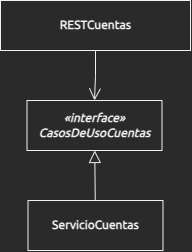

The diagram above was exported from draw.io. Its source (the exported page's mxGraphModel, read from the mxfile embedded in the PNG):
<mxGraphModel dx="1934" dy="1710" grid="1" gridSize="10" guides="1" tooltips="1" connect="1" arrows="1" fold="1" page="1" pageScale="1" pageWidth="850" pageHeight="1100" math="0" shadow="0">
  <root>
    <mxCell id="0" />
    <mxCell id="1" parent="0" />
    <mxCell id="2" value="«interface»&lt;br&gt;CasosDeUsoCuentas" style="html=1;fontStyle=3;sketch=0;fontFamily=Ubuntu;fontSource=https%3A%2F%2Ffonts.googleapis.com%2Fcss%3Ffamily%3DUbuntu;" vertex="1" parent="1">
      <mxGeometry x="1096.5" y="870" width="135" height="50" as="geometry" />
    </mxCell>
    <mxCell id="3" style="edgeStyle=orthogonalEdgeStyle;rounded=0;orthogonalLoop=1;jettySize=auto;html=1;endArrow=open;endFill=0;endSize=10;sketch=0;fontFamily=Ubuntu;fontSource=https%3A%2F%2Ffonts.googleapis.com%2Fcss%3Ffamily%3DUbuntu;" edge="1" source="4" target="2" parent="1">
      <mxGeometry relative="1" as="geometry">
        <mxPoint x="1070" y="1005" as="targetPoint" />
        <Array as="points" />
        <mxPoint x="995" y="1005" as="sourcePoint" />
      </mxGeometry>
    </mxCell>
    <mxCell id="4" value="RESTCuentas" style="html=1;fontStyle=1;sketch=0;fontFamily=Ubuntu;fontSource=https%3A%2F%2Ffonts.googleapis.com%2Fcss%3Ffamily%3DUbuntu;" vertex="1" parent="1">
      <mxGeometry x="1070" y="770" width="190" height="50" as="geometry" />
    </mxCell>
    <mxCell id="5" style="edgeStyle=none;rounded=0;orthogonalLoop=1;jettySize=auto;html=1;strokeWidth=1;endArrow=block;endFill=0;endSize=10;" edge="1" source="6" target="2" parent="1">
      <mxGeometry relative="1" as="geometry" />
    </mxCell>
    <mxCell id="6" value="ServicioCuentas" style="html=1;fontStyle=1;sketch=0;fontFamily=Ubuntu;fontSource=https%3A%2F%2Ffonts.googleapis.com%2Fcss%3Ffamily%3DUbuntu;" vertex="1" parent="1">
      <mxGeometry x="1097.5" y="970" width="135" height="50" as="geometry" />
    </mxCell>
  </root>
</mxGraphModel>